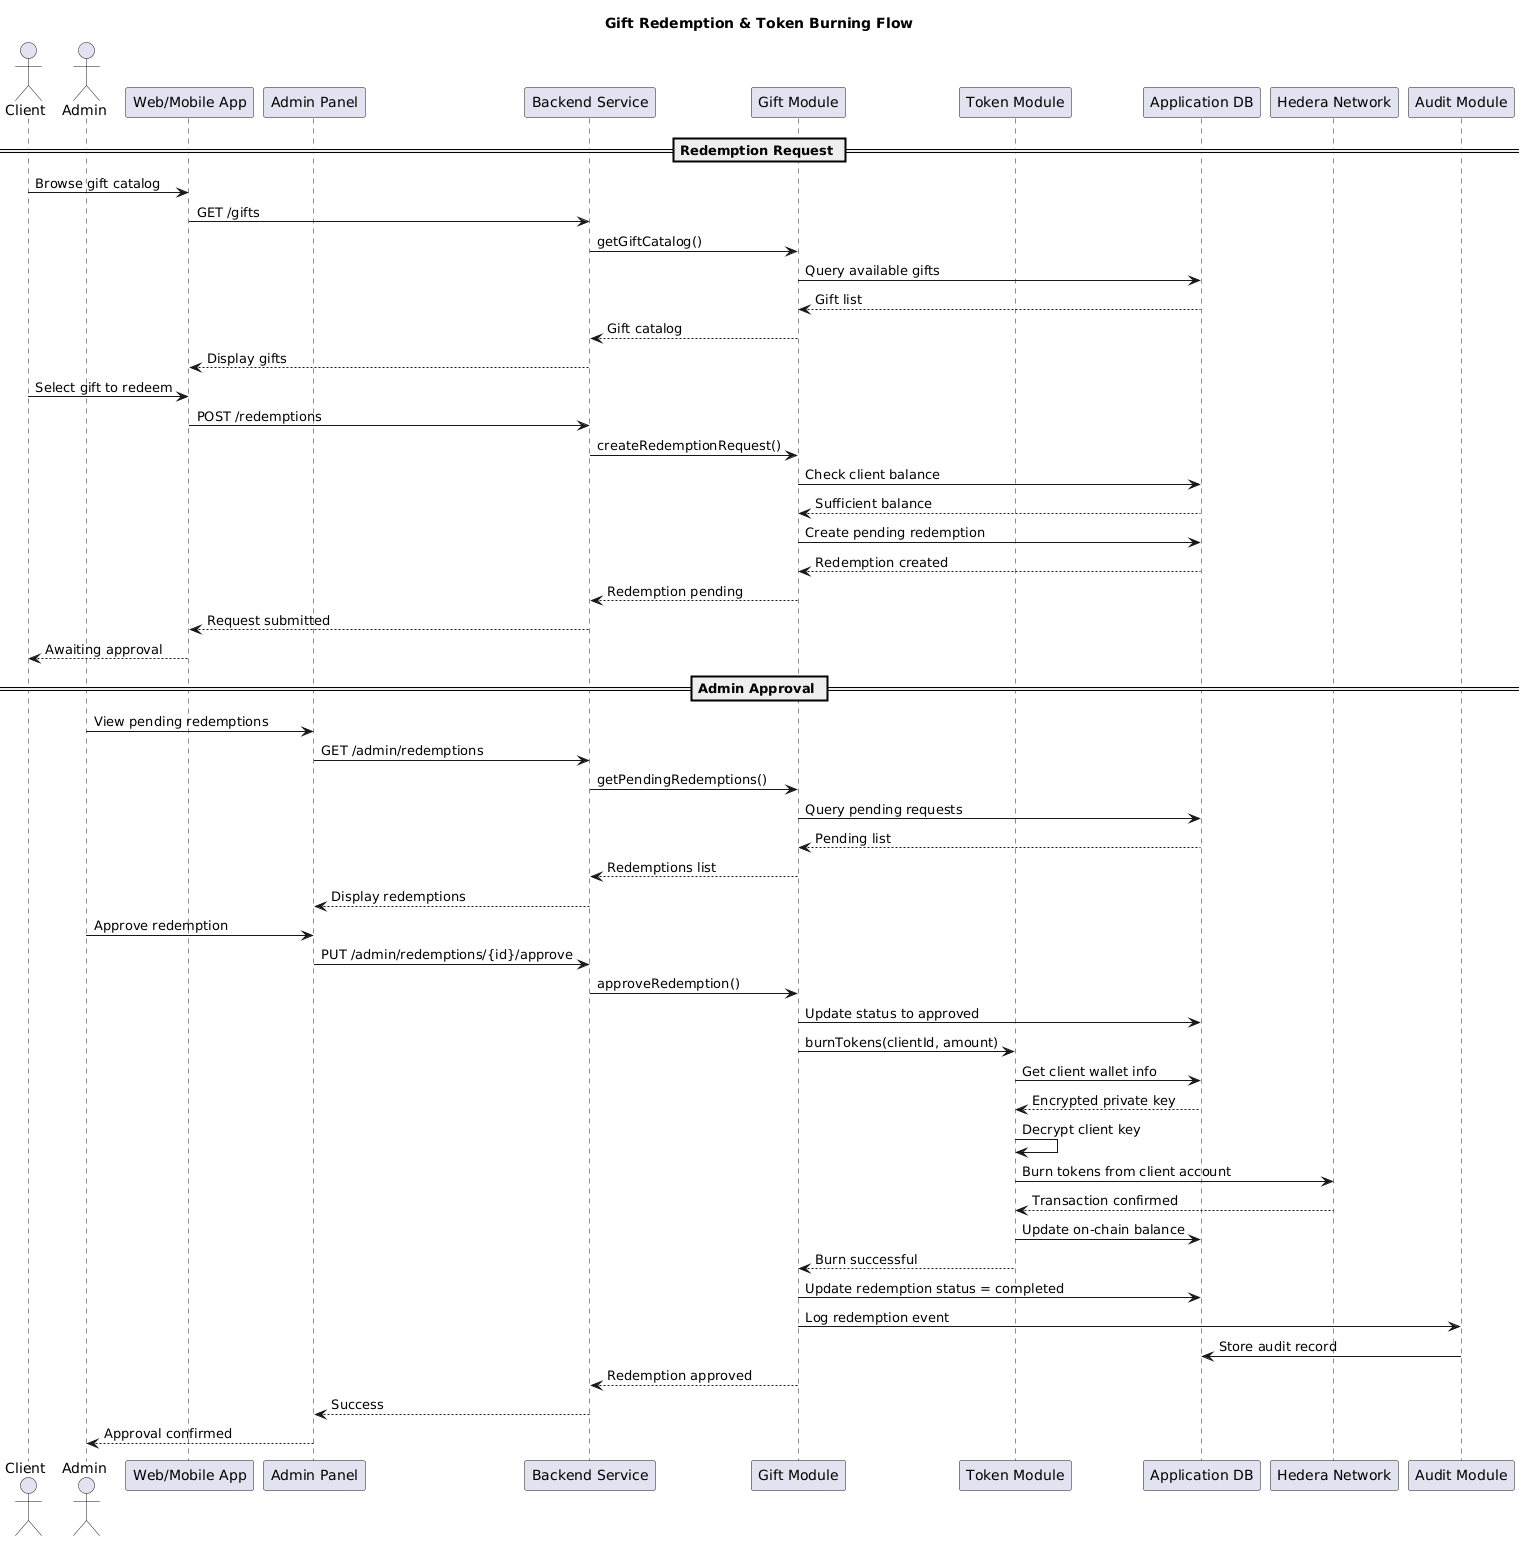

The diagram above was rendered by PlantUML. Its source (embedded in the PNG):
@startuml
title Gift Redemption & Token Burning Flow

actor Client
actor Admin
participant "Web/Mobile App" as ClientApp
participant "Admin Panel" as AdminApp
participant "Backend Service" as Backend
participant "Gift Module" as Gift
participant "Token Module" as Token
participant "Application DB" as DB
participant "Hedera Network" as Hedera
participant "Audit Module" as Audit

== Redemption Request ==
Client -> ClientApp: Browse gift catalog
ClientApp -> Backend: GET /gifts
Backend -> Gift: getGiftCatalog()
Gift -> DB: Query available gifts
DB --> Gift: Gift list
Gift --> Backend: Gift catalog
Backend --> ClientApp: Display gifts

Client -> ClientApp: Select gift to redeem
ClientApp -> Backend: POST /redemptions
Backend -> Gift: createRedemptionRequest()
Gift -> DB: Check client balance
DB --> Gift: Sufficient balance
Gift -> DB: Create pending redemption
DB --> Gift: Redemption created
Gift --> Backend: Redemption pending
Backend --> ClientApp: Request submitted
ClientApp --> Client: Awaiting approval

== Admin Approval ==
Admin -> AdminApp: View pending redemptions
AdminApp -> Backend: GET /admin/redemptions
Backend -> Gift: getPendingRedemptions()
Gift -> DB: Query pending requests
DB --> Gift: Pending list
Gift --> Backend: Redemptions list
Backend --> AdminApp: Display redemptions

Admin -> AdminApp: Approve redemption
AdminApp -> Backend: PUT /admin/redemptions/{id}/approve
Backend -> Gift: approveRedemption()
Gift -> DB: Update status to approved
Gift -> Token: burnTokens(clientId, amount)
Token -> DB: Get client wallet info
DB --> Token: Encrypted private key
Token -> Token: Decrypt client key
Token -> Hedera: Burn tokens from client account
Hedera --> Token: Transaction confirmed
Token -> DB: Update on-chain balance
Token --> Gift: Burn successful
Gift -> DB: Update redemption status = completed
Gift -> Audit: Log redemption event
Audit -> DB: Store audit record
Gift --> Backend: Redemption approved
Backend --> AdminApp: Success
AdminApp --> Admin: Approval confirmed

@enduml